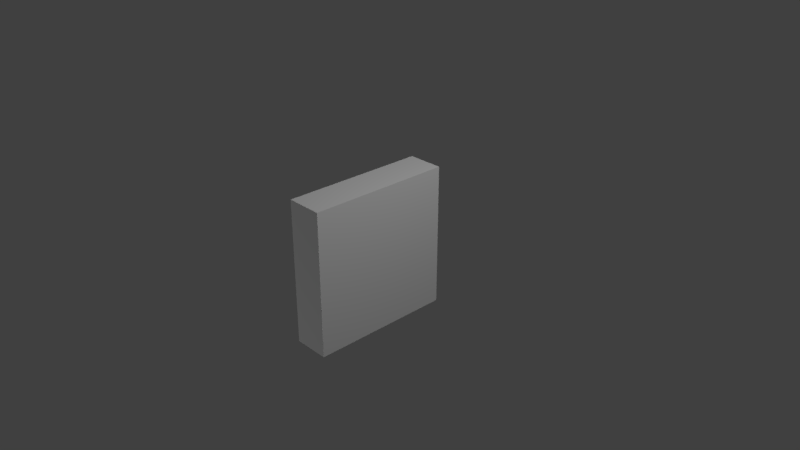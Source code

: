 # Source: wallMetalB.blend  (saved by Blender 2.79.0; exported with 4.5.12 LTS)
import bpy
from mathutils import Matrix  # noqa: F401  (used for matrix-valued properties, if any)

bpy.ops.wm.read_factory_settings(use_empty=True)
scene = bpy.context.scene
scene.name = 'Scene'

# ---- collections
col_collection_1 = bpy.data.collections.new('Collection 1'); scene.collection.children.link(col_collection_1)

# ---- materials (node trees are filled in below, after node groups)
mat_wallmetalb1 = bpy.data.materials.new('wallMetalB1')
mat_wallmetalb1.alpha_threshold = 0.0
mat_wallmetalb1.use_transparent_shadow = False
mat_wallmetalb1.roughness = 0.5
mat_wallmetalb1.line_color = (0.0, 0.0, 0.0, 1.0)

# ---- material node trees

# ---- world
world_world = bpy.data.worlds.new('World'); scene.world = world_world
world_world.color = (0.05088, 0.05088, 0.05088)
world_world.use_sun_shadow = False
world_world.sun_shadow_jitter_overblur = 0.0
world_world.cycles.sampling_method = 'MANUAL'

# ---- cameras
cam_camera = bpy.data.cameras.new('Camera')
cam_camera.clip_end = 100.0
cam_camera.lens = 35.0
cam_camera.sensor_width = 32.0
cam_camera.sensor_height = 18.0
cam_camera.ortho_scale = 7.314
cam_camera.dof.focus_distance = 0.0
cam_camera.dof.aperture_fstop = 128.0

# ---- lights
light_lamp_001 = bpy.data.lights.new('Lamp.001', 'POINT')
light_lamp_001.transmission_factor = 0.0
light_lamp_001.cutoff_distance = 30.0
light_lamp_001.energy = 1000.0
light_lamp_001.shadow_buffer_clip_start = 1.001
light_lamp_001.shadow_soft_size = 0.1
light_lamp_001.shadow_maximum_resolution = 0.006
light_lamp_001.use_absolute_resolution = True
light_lamp = bpy.data.lights.new('Lamp', 'POINT')
light_lamp.transmission_factor = 0.0
light_lamp.cutoff_distance = 30.0
light_lamp.energy = 521.0
light_lamp.shadow_buffer_clip_start = 1.001
light_lamp.shadow_soft_size = 0.1
light_lamp.shadow_maximum_resolution = 0.006
light_lamp.use_absolute_resolution = True

# ---- meshes
me_cube = bpy.data.meshes.new('Cube')
me_cube.from_pydata([(1.0, 1.0, -1.0), (1.0, -1.0, -1.0), (-1.0, -1.0, -1.0), (-1.0, 1.0, -1.0), (1.0, 1.0, 1.0), (1.0, -1.0, 1.0), (-1.0, -1.0, 1.0), (-1.0, 1.0, 1.0)], [], [(0, 1, 2, 3), (4, 7, 6, 5), (0, 4, 5, 1), (1, 5, 6, 2), (2, 6, 7, 3), (4, 0, 3, 7)])
_uv = me_cube.uv_layers.new(name='UVMap')
_uv.uv.foreach_set('vector', [1.0, 1.0, 0.0, 1.0, 0.0, -9.459e-10, 1.0, -4.773e-09, 1.0, 1.0, -4.773e-09, 1.0, 0.0001998, 0.0001999, 1.0, -4.671e-09, 0.0, 0.0, 0.0, 1.0, -4.671e-09, 1.0, -4.817e-09, 0.0, 1.0, 0.0, 1.0, 0.0, 2.513e-08, 0.0, -4.671e-09, 0.0, 1.0, 1.0, 1.0, 2.779e-09, 0.9998, 0.0001998, 1.0, 1.0, 1.0, 1.0, 1.0, 1.0, 0.0, 1.0, -2.98e-08, 1.0])
me_cube.materials.append(mat_wallmetalb1)
me_cube.use_remesh_preserve_volume = False
me_cube.use_remesh_preserve_attributes = False
me_cube.use_mirror_vertex_groups = False
me_cube.update()

# ---- objects
ob_lamp_001 = bpy.data.objects.new('Lamp.001', light_lamp_001)
ob_cube = bpy.data.objects.new('Cube', me_cube)
ob_lamp = bpy.data.objects.new('Lamp', light_lamp)
ob_camera = bpy.data.objects.new('Camera', cam_camera)

# ---- transforms, parenting, visibility, modifiers, constraints
ob_lamp_001.location = (-7.29, -11.67, -11.18)
ob_lamp_001.rotation_euler = (0.6503, 0.05522, 1.866)
ob_lamp_001.scale = (1.0, 1.0, 1.0)
ob_lamp_001.lock_rotations_4d = False
ob_lamp_001.empty_display_type = 'ARROWS'
ob_lamp_001.color = (0.0, 0.0, 0.0, 0.0)
ob_lamp_001.lineart.crease_threshold = 0.0
ob_cube.location = (0.0, 0.0, 0.0)
ob_cube.rotation_euler = (1.571, 0.0, 1.571)
ob_cube.scale = (1.0, 1.0, 0.25)
ob_cube.lock_rotations_4d = False
ob_cube.empty_display_type = 'ARROWS'
ob_cube.lineart.crease_threshold = 0.0
ob_lamp.location = (4.076, 1.005, 5.904)
ob_lamp.rotation_euler = (0.6503, 0.05522, 1.866)
ob_lamp.lock_rotations_4d = False
ob_lamp.empty_display_type = 'ARROWS'
ob_lamp.color = (0.0, 0.0, 0.0, 0.0)
ob_lamp.lineart.crease_threshold = 0.0
ob_camera.location = (7.481, -6.508, 5.344)
ob_camera.rotation_euler = (1.109, 0.0, 0.8149)
ob_camera.lock_rotations_4d = False
ob_camera.empty_display_type = 'ARROWS'
ob_camera.color = (0.0, 0.0, 0.0, 0.0)
ob_camera.display_type = 'WIRE'
ob_camera.lineart.crease_threshold = 0.0

# ---- collection membership
col_collection_1.objects.link(ob_lamp_001)
col_collection_1.objects.link(ob_cube)
col_collection_1.objects.link(ob_lamp)
col_collection_1.objects.link(ob_camera)

# ---- scene / render settings (as saved in the file)
scene.camera = ob_camera
scene.frame_start = 1; scene.frame_end = 250; scene.frame_set(1)
scene.render.engine = 'BLENDER_EEVEE_NEXT'
scene.render.resolution_percentage = 50
scene.render.dither_intensity = 0.0
scene.cycles.use_denoising = False
scene.cycles.samples = 128
scene.cycles.sampling_pattern = 'TABULATED_SOBOL'
scene.cycles.use_adaptive_sampling = False
scene.cycles.use_light_tree = False
scene.cycles.blur_glossy = 0.0
scene.cycles.sample_clamp_indirect = 0.0
scene.view_settings.view_transform = 'Standard'
bpy.context.view_layer.update()
